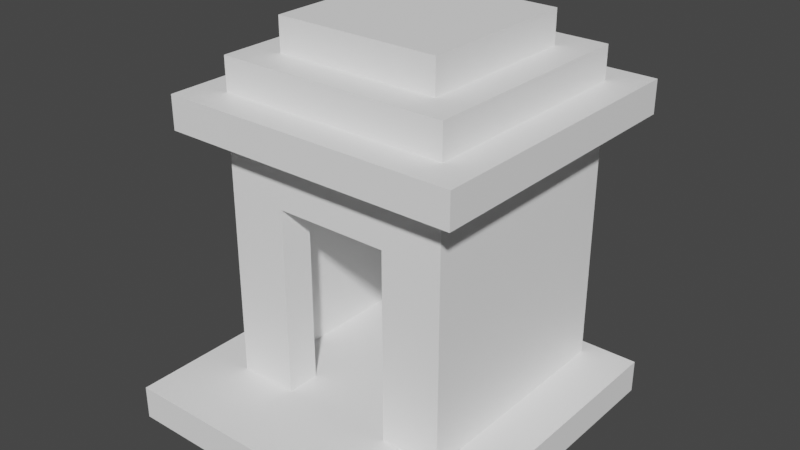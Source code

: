 # Source: VillageModel.blend  (saved by Blender 2.93.21; exported with 4.5.12 LTS)
import bpy
from mathutils import Matrix  # noqa: F401  (used for matrix-valued properties, if any)

bpy.ops.wm.read_factory_settings(use_empty=True)
scene = bpy.context.scene
scene.name = 'Scene'

# ---- collections
col_collection = bpy.data.collections.new('Collection'); scene.collection.children.link(col_collection)

# ---- materials (node trees are filled in below, after node groups)
mat_material = bpy.data.materials.new('Material')
mat_material.use_transparent_shadow = False

# ---- material node trees
mat_material.use_nodes = True; mat_material.node_tree.nodes.clear()
_N = mat_material.node_tree.nodes; _L = mat_material.node_tree.links
n0 = _N.new('ShaderNodeBsdfPrincipled'); n0.name = 'Principled BSDF'; n0.location = (10, 300)
n0.distribution = 'GGX'
n0.subsurface_method = 'BURLEY'
n0.inputs[0].default_value = (1.0, 1.0, 1.0, 1.0)
n0.inputs[3].default_value = 1.45
n0.inputs[27].default_value = (0.0, 0.0, 0.0, 1.0)
n0.inputs[28].default_value = 1.0
n1 = _N.new('ShaderNodeOutputMaterial'); n1.name = 'Material Output'; n1.location = (300, 300)
_L.new(n0.outputs[0], n1.inputs[0])
n1.is_active_output = True

# ---- world
world_world = bpy.data.worlds.new('World'); scene.world = world_world
world_world.use_nodes = True; world_world.node_tree.nodes.clear()
_N = world_world.node_tree.nodes; _L = world_world.node_tree.links
n0 = _N.new('ShaderNodeOutputWorld'); n0.name = 'World Output'; n0.location = (300, 300)
n1 = _N.new('ShaderNodeBackground'); n1.name = 'Background'; n1.location = (10, 300)
n1.inputs[0].default_value = (0.05088, 0.05088, 0.05088, 1.0)
_L.new(n1.outputs[0], n0.inputs[0])
n0.is_active_output = True
world_world.color = (0.05088, 0.05088, 0.05088)
world_world.use_sun_shadow = False
world_world.sun_shadow_jitter_overblur = 0.0

# ---- meshes
me_cube_001 = bpy.data.meshes.new('Cube.001')
me_cube_001.from_pydata([(-1.0, 1.0, 0.0), (-1.0, 1.0, 0.2), (1.0, 1.0, 0.0), (1.0, 1.0, 0.2), (-1.0, -1.0, 0.0), (-1.0, -1.0, 0.2), (1.0, -1.0, 0.0), (1.0, -1.0, 0.2), (-0.7, 0.9, 0.1), (-0.7, 0.9, 1.7), (0.7, 0.9, 0.1), (0.7, 0.9, 1.7), (-0.3413, -0.5, 0.1), (-0.3413, -0.5, 1.341), (0.3413, -0.5, 0.1), (0.3413, -0.5, 1.341), (-0.8979, 1.098, 1.7), (0.8979, 1.098, 1.7), (-0.8979, -0.6979, 1.7), (0.8979, -0.6979, 1.7), (-0.8979, 1.098, 1.9), (0.8979, 1.098, 1.9), (-0.8979, -0.6979, 1.9), (0.8979, -0.6979, 1.9), (-0.6983, 0.8983, 1.9), (0.6983, 0.8983, 1.9), (-0.6983, -0.4983, 1.9), (0.6983, -0.4983, 1.9), (-0.6983, 0.8983, 2.1), (0.6983, 0.8983, 2.1), (-0.6983, -0.4983, 2.1), (0.6983, -0.4983, 2.1), (-0.4986, 0.6986, 2.1), (0.4986, 0.6986, 2.1), (-0.4986, -0.2986, 2.1), (0.4986, -0.2986, 2.1), (-0.4986, 0.6986, 2.3), (0.4986, 0.6986, 2.3), (-0.4986, -0.2986, 2.3), (0.4986, -0.2986, 2.3), (0.7, -0.5, 1.7), (0.7, -0.5, 0.1), (-0.7, -0.5, 0.1), (-0.7, -0.5, 1.7), (-0.3413, -0.2986, 0.1), (-0.3413, -0.2986, 1.341), (0.3413, -0.2986, 0.1), (0.3413, -0.2986, 1.341), (-0.6007, -0.2986, 0.1), (-0.6007, -0.2986, 1.7), (0.6007, -0.2986, 0.1), (0.6007, -0.2986, 1.7), (-0.6007, 0.8002, 0.1), (-0.6007, 0.8002, 1.7), (0.6007, 0.8002, 0.1), (0.6007, 0.8002, 1.7)], [], [(0, 1, 3, 2), (2, 3, 7, 6), (6, 7, 5, 4), (4, 5, 1, 0), (2, 6, 4, 0), (7, 3, 1, 5), (8, 9, 11, 10), (10, 11, 40, 41), (14, 15, 47, 46), (42, 43, 9, 8), (10, 41, 42, 8), (11, 9, 16, 17), (16, 18, 22, 20), (9, 43, 18, 16), (40, 11, 17, 19), (43, 40, 19, 18), (22, 23, 27, 26), (19, 17, 21, 23), (18, 19, 23, 22), (17, 16, 20, 21), (24, 26, 30, 28), (21, 20, 24, 25), (20, 22, 26, 24), (23, 21, 25, 27), (31, 29, 33, 35), (27, 25, 29, 31), (26, 27, 31, 30), (25, 24, 28, 29), (34, 35, 39, 38), (30, 31, 35, 34), (29, 28, 32, 33), (28, 30, 34, 32), (39, 37, 36, 38), (33, 32, 36, 37), (32, 34, 38, 36), (35, 33, 37, 39), (15, 14, 41, 40), (14, 12, 42, 41), (13, 15, 40, 43), (12, 13, 43, 42), (45, 44, 48, 49), (13, 12, 44, 45), (12, 14, 46, 44), (15, 13, 45, 47), (51, 49, 53, 55), (44, 46, 50, 48), (47, 45, 49, 51), (46, 47, 51, 50), (54, 55, 53, 52), (50, 51, 55, 54), (49, 48, 52, 53), (48, 50, 54, 52)])
_uv = me_cube_001.uv_layers.new(name='UVMap')
_uv.uv.foreach_set('vector', [0.375, 0.0, 0.625, 0.0, 0.625, 0.25, 0.375, 0.25, 0.375, 0.25, 0.625, 0.25, 0.625, 0.5, 0.375, 0.5, 0.375, 0.5, 0.625, 0.5, 0.625, 0.75, 0.375, 0.75, 0.375, 0.75, 0.625, 0.75, 0.625, 1.0, 0.375, 1.0, 0.125, 0.5, 0.375, 0.5, 0.375, 0.75, 0.125, 0.75, 0.625, 0.5, 0.875, 0.5, 0.875, 0.75, 0.625, 0.75, 0.375, 0.0, 0.625, 0.0, 0.625, 0.25, 0.375, 0.25, 0.375, 0.25, 0.625, 0.25, 0.625, 0.5, 0.375, 0.5, 0.431, 0.5641, 0.569, 0.5641, 0.569, 0.5641, 0.431, 0.5641, 0.375, 0.75, 0.625, 0.75, 0.625, 1.0, 0.375, 1.0, 0.125, 0.5, 0.375, 0.5, 0.375, 0.75, 0.125, 0.75, 0.625, 0.25, 0.625, 0.0, 0.625, 0.0, 0.625, 0.25, 0.625, 1.0, 0.625, 0.75, 0.625, 0.75, 0.625, 1.0, 0.625, 1.0, 0.625, 0.75, 0.625, 0.75, 0.625, 1.0, 0.625, 0.5, 0.625, 0.25, 0.625, 0.25, 0.625, 0.5, 0.625, 0.75, 0.625, 0.5, 0.625, 0.5, 0.625, 0.75, 0.625, 0.75, 0.625, 0.5, 0.625, 0.5, 0.625, 0.75, 0.625, 0.5, 0.625, 0.25, 0.625, 0.25, 0.625, 0.5, 0.625, 0.75, 0.625, 0.5, 0.625, 0.5, 0.625, 0.75, 0.625, 0.25, 0.625, 0.0, 0.625, 0.0, 0.625, 0.25, 0.625, 1.0, 0.625, 0.75, 0.625, 0.75, 0.625, 1.0, 0.625, 0.25, 0.625, 0.0, 0.625, 0.0, 0.625, 0.25, 0.625, 1.0, 0.625, 0.75, 0.625, 0.75, 0.625, 1.0, 0.625, 0.5, 0.625, 0.25, 0.625, 0.25, 0.625, 0.5, 0.625, 0.5, 0.625, 0.25, 0.625, 0.25, 0.625, 0.5, 0.625, 0.5, 0.625, 0.25, 0.625, 0.25, 0.625, 0.5, 0.625, 0.75, 0.625, 0.5, 0.625, 0.5, 0.625, 0.75, 0.625, 0.25, 0.625, 0.0, 0.625, 0.0, 0.625, 0.25, 0.625, 0.75, 0.625, 0.5, 0.625, 0.5, 0.625, 0.75, 0.625, 0.75, 0.625, 0.5, 0.625, 0.5, 0.625, 0.75, 0.625, 0.25, 0.625, 0.0, 0.625, 0.0, 0.625, 0.25, 0.625, 1.0, 0.625, 0.75, 0.625, 0.75, 0.625, 1.0, 0.625, 0.5, 0.875, 0.5, 0.875, 0.75, 0.625, 0.75, 0.625, 0.25, 0.625, 0.0, 0.625, 0.0, 0.625, 0.25, 0.625, 1.0, 0.625, 0.75, 0.625, 0.75, 0.625, 1.0, 0.625, 0.5, 0.625, 0.25, 0.625, 0.25, 0.625, 0.5, 0.569, 0.5641, 0.431, 0.5641, 0.375, 0.5, 0.625, 0.5, 0.431, 0.5641, 0.431, 0.6859, 0.375, 0.75, 0.375, 0.5, 0.569, 0.6859, 0.569, 0.5641, 0.625, 0.5, 0.625, 0.75, 0.431, 0.6859, 0.569, 0.6859, 0.625, 0.75, 0.375, 0.75, 0.569, 0.6859, 0.431, 0.6859, 0.431, 0.6859, 0.569, 0.6859, 0.569, 0.6859, 0.431, 0.6859, 0.431, 0.6859, 0.569, 0.6859, 0.431, 0.6859, 0.431, 0.5641, 0.431, 0.5641, 0.431, 0.6859, 0.569, 0.5641, 0.569, 0.6859, 0.569, 0.6859, 0.569, 0.5641, 0.569, 0.5641, 0.569, 0.6859, 0.569, 0.6859, 0.569, 0.5641, 0.431, 0.6859, 0.431, 0.5641, 0.431, 0.5641, 0.431, 0.6859, 0.569, 0.5641, 0.569, 0.6859, 0.569, 0.6859, 0.569, 0.5641, 0.431, 0.5641, 0.569, 0.5641, 0.569, 0.5641, 0.431, 0.5641, 0.431, 0.5641, 0.569, 0.5641, 0.569, 0.6859, 0.431, 0.6859, 0.431, 0.5641, 0.569, 0.5641, 0.569, 0.5641, 0.431, 0.5641, 0.569, 0.6859, 0.431, 0.6859, 0.431, 0.6859, 0.569, 0.6859, 0.431, 0.6859, 0.431, 0.5641, 0.431, 0.5641, 0.431, 0.6859])
me_cube_001.materials.append(mat_material)
me_cube_001.use_remesh_fix_poles = True
me_cube_001.use_remesh_preserve_attributes = False
me_cube_001.update()

# ---- objects
ob_cube = bpy.data.objects.new('Cube', me_cube_001)

# ---- transforms, parenting, visibility, modifiers, constraints
ob_cube.location = (0.0, 0.0, 0.0)

# ---- collection membership
col_collection.objects.link(ob_cube)

# ---- scene / render settings (as saved in the file)
scene.frame_start = 1; scene.frame_end = 250; scene.frame_set(1)
scene.render.engine = 'BLENDER_EEVEE_NEXT'
scene.cycles.use_denoising = False
scene.cycles.samples = 128
scene.cycles.sampling_pattern = 'TABULATED_SOBOL'
scene.cycles.use_adaptive_sampling = False
scene.cycles.use_light_tree = False
scene.view_settings.view_transform = 'Filmic'
bpy.context.view_layer.update()

# ---- added for rendering (the .blend has no active camera and no usable light): camera, sun
cam_auto = bpy.data.cameras.new('AutoCamera')
cam_auto.lens = 50.0
cam_auto.sensor_width = 36.0
cam_auto.clip_end = 1000.0
ob_auto_camera = bpy.data.objects.new('AutoCamera', cam_auto)
scene.collection.objects.link(ob_auto_camera)
ob_auto_camera.location = (3.42348, -4.05922, 3.88878)
ob_auto_camera.rotation_euler = (1.09748, -7.21219e-08, 0.694738)
scene.camera = ob_auto_camera
light_auto_sun = bpy.data.lights.new('AutoSun', 'SUN')
light_auto_sun.energy = 3.0
light_auto_sun.angle = 0.0523599
ob_auto_sun = bpy.data.objects.new('AutoSun', light_auto_sun)
scene.collection.objects.link(ob_auto_sun)
ob_auto_sun.rotation_euler = (0.872665, 0.174533, 0.523599)
bpy.context.view_layer.update()
